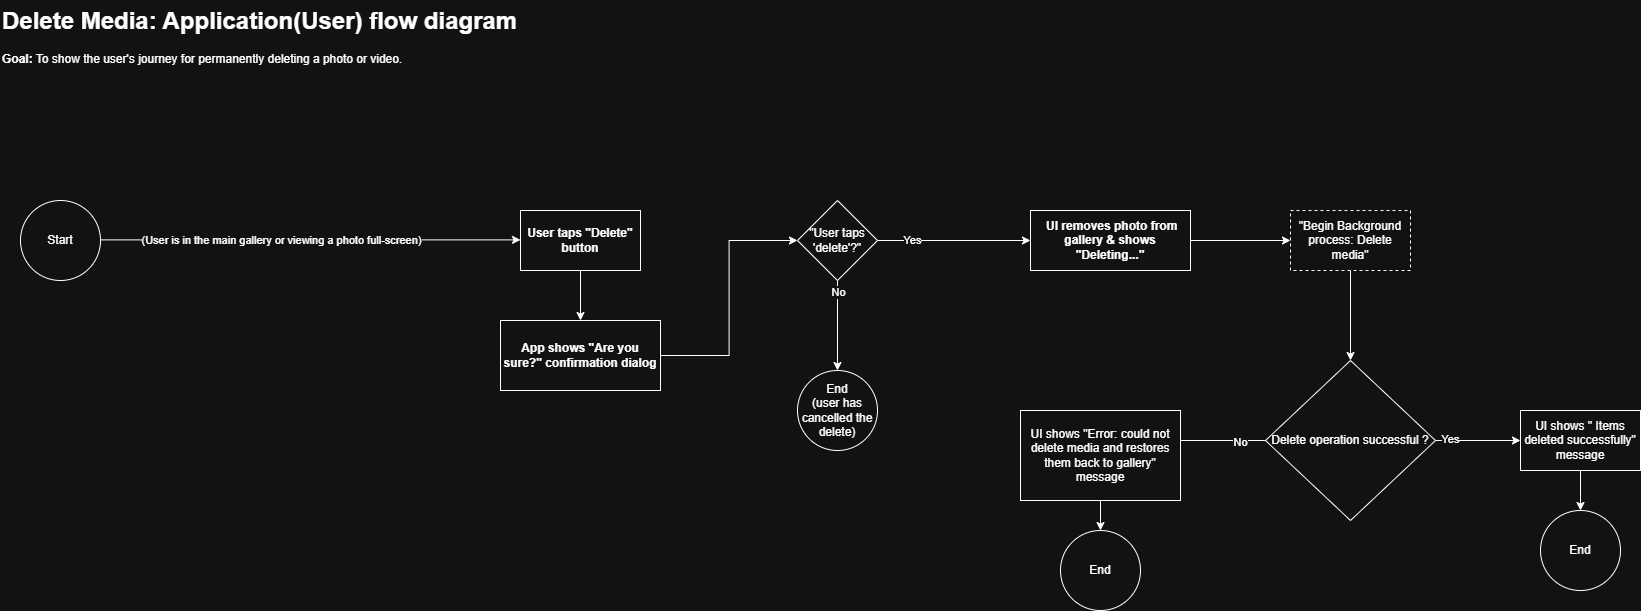

The diagram above was exported from draw.io. Its source (the exported page's mxGraphModel, read from the mxfile embedded in the PNG):
<mxGraphModel dx="2084" dy="1192" grid="1" gridSize="10" guides="1" tooltips="1" connect="1" arrows="1" fold="1" page="1" pageScale="1" pageWidth="827" pageHeight="1169" math="0" shadow="0">
  <root>
    <mxCell id="0" />
    <mxCell id="1" parent="0" />
    <mxCell id="WOiTZTmcrpaqZSLRElIX-7" style="edgeStyle=orthogonalEdgeStyle;rounded=0;orthogonalLoop=1;jettySize=auto;html=1;entryX=0.5;entryY=0;entryDx=0;entryDy=0;" parent="1" source="WOiTZTmcrpaqZSLRElIX-1" target="WOiTZTmcrpaqZSLRElIX-6" edge="1">
      <mxGeometry relative="1" as="geometry" />
    </mxCell>
    <mxCell id="WOiTZTmcrpaqZSLRElIX-1" value="&lt;p data-pm-slice=&quot;1 1 [&amp;quot;ordered_list&amp;quot;,{&amp;quot;order&amp;quot;:1},&amp;quot;list_item&amp;quot;,{}]&quot;&gt;&lt;strong&gt;User taps &quot;Delete&quot; button&lt;/strong&gt;&lt;/p&gt;" style="rounded=0;whiteSpace=wrap;html=1;" parent="1" vertex="1">
      <mxGeometry x="550" y="250" width="120" height="60" as="geometry" />
    </mxCell>
    <mxCell id="WOiTZTmcrpaqZSLRElIX-2" value="&lt;h1 style=&quot;margin-top: 0px;&quot;&gt;Delete Media: Application(User) flow diagram&lt;/h1&gt;&lt;p data-pm-slice=&quot;1 1 []&quot;&gt;&lt;strong&gt;Goal:&lt;/strong&gt; To show the user's journey for permanently deleting a photo or video.&lt;/p&gt;" style="text;html=1;whiteSpace=wrap;overflow=hidden;rounded=0;" parent="1" vertex="1">
      <mxGeometry x="30" y="40" width="700" height="110" as="geometry" />
    </mxCell>
    <mxCell id="WOiTZTmcrpaqZSLRElIX-4" style="edgeStyle=orthogonalEdgeStyle;rounded=0;orthogonalLoop=1;jettySize=auto;html=1;" parent="1" edge="1">
      <mxGeometry relative="1" as="geometry">
        <mxPoint x="550" y="279.38" as="targetPoint" />
        <mxPoint x="130" y="279.38" as="sourcePoint" />
      </mxGeometry>
    </mxCell>
    <mxCell id="WOiTZTmcrpaqZSLRElIX-5" value="&lt;p data-pm-slice=&quot;1 1 [&amp;quot;ordered_list&amp;quot;,{&amp;quot;order&amp;quot;:1},&amp;quot;list_item&amp;quot;,{},&amp;quot;bullet_list&amp;quot;,{},&amp;quot;list_item&amp;quot;,{}]&quot;&gt;(User is in the main gallery or viewing a photo full-screen)&lt;/p&gt;" style="edgeLabel;html=1;align=center;verticalAlign=middle;resizable=0;points=[];" parent="WOiTZTmcrpaqZSLRElIX-4" vertex="1" connectable="0">
      <mxGeometry x="-0.3053" y="1" relative="1" as="geometry">
        <mxPoint x="34" y="1" as="offset" />
      </mxGeometry>
    </mxCell>
    <mxCell id="WOiTZTmcrpaqZSLRElIX-3" value="Start" style="ellipse;whiteSpace=wrap;html=1;aspect=fixed;" parent="1" vertex="1">
      <mxGeometry x="50" y="240" width="80" height="80" as="geometry" />
    </mxCell>
    <mxCell id="WOiTZTmcrpaqZSLRElIX-9" style="edgeStyle=orthogonalEdgeStyle;rounded=0;orthogonalLoop=1;jettySize=auto;html=1;entryX=0;entryY=0.5;entryDx=0;entryDy=0;" parent="1" source="WOiTZTmcrpaqZSLRElIX-6" target="WOiTZTmcrpaqZSLRElIX-8" edge="1">
      <mxGeometry relative="1" as="geometry" />
    </mxCell>
    <mxCell id="WOiTZTmcrpaqZSLRElIX-6" value="&lt;p data-pm-slice=&quot;1 1 [&amp;quot;ordered_list&amp;quot;,{&amp;quot;order&amp;quot;:1},&amp;quot;list_item&amp;quot;,{}]&quot;&gt;&lt;strong&gt;App shows &quot;Are you sure?&quot; confirmation dialog&lt;/strong&gt;&lt;/p&gt;" style="rounded=0;whiteSpace=wrap;html=1;" parent="1" vertex="1">
      <mxGeometry x="530" y="360" width="160" height="70" as="geometry" />
    </mxCell>
    <mxCell id="WOiTZTmcrpaqZSLRElIX-11" style="edgeStyle=orthogonalEdgeStyle;rounded=0;orthogonalLoop=1;jettySize=auto;html=1;" parent="1" source="WOiTZTmcrpaqZSLRElIX-8" edge="1">
      <mxGeometry relative="1" as="geometry">
        <mxPoint x="1060" y="280" as="targetPoint" />
      </mxGeometry>
    </mxCell>
    <mxCell id="WOiTZTmcrpaqZSLRElIX-15" value="Yes" style="edgeLabel;html=1;align=center;verticalAlign=middle;resizable=0;points=[];" parent="WOiTZTmcrpaqZSLRElIX-11" vertex="1" connectable="0">
      <mxGeometry x="-0.5437" y="1" relative="1" as="geometry">
        <mxPoint as="offset" />
      </mxGeometry>
    </mxCell>
    <mxCell id="WOiTZTmcrpaqZSLRElIX-12" style="edgeStyle=orthogonalEdgeStyle;rounded=0;orthogonalLoop=1;jettySize=auto;html=1;" parent="1" source="WOiTZTmcrpaqZSLRElIX-8" target="WOiTZTmcrpaqZSLRElIX-13" edge="1">
      <mxGeometry relative="1" as="geometry">
        <mxPoint x="867" y="390" as="targetPoint" />
      </mxGeometry>
    </mxCell>
    <mxCell id="WOiTZTmcrpaqZSLRElIX-14" value="No" style="edgeLabel;html=1;align=center;verticalAlign=middle;resizable=0;points=[];" parent="WOiTZTmcrpaqZSLRElIX-12" vertex="1" connectable="0">
      <mxGeometry x="-0.2944" relative="1" as="geometry">
        <mxPoint y="-21" as="offset" />
      </mxGeometry>
    </mxCell>
    <mxCell id="WOiTZTmcrpaqZSLRElIX-8" value="&quot;User taps 'delete'?&quot;" style="rhombus;whiteSpace=wrap;html=1;" parent="1" vertex="1">
      <mxGeometry x="827" y="240" width="80" height="80" as="geometry" />
    </mxCell>
    <mxCell id="WOiTZTmcrpaqZSLRElIX-13" value="End&lt;div&gt;(user has cancelled the delete)&lt;/div&gt;" style="ellipse;whiteSpace=wrap;html=1;aspect=fixed;" parent="1" vertex="1">
      <mxGeometry x="827" y="410" width="80" height="80" as="geometry" />
    </mxCell>
    <mxCell id="WOiTZTmcrpaqZSLRElIX-17" style="edgeStyle=orthogonalEdgeStyle;rounded=0;orthogonalLoop=1;jettySize=auto;html=1;" parent="1" source="WOiTZTmcrpaqZSLRElIX-16" target="WOiTZTmcrpaqZSLRElIX-18" edge="1">
      <mxGeometry relative="1" as="geometry">
        <mxPoint x="1380" y="280" as="targetPoint" />
      </mxGeometry>
    </mxCell>
    <mxCell id="WOiTZTmcrpaqZSLRElIX-16" value="&lt;p data-pm-slice=&quot;1 1 [&amp;quot;ordered_list&amp;quot;,{&amp;quot;order&amp;quot;:1},&amp;quot;list_item&amp;quot;,{}]&quot;&gt;&lt;strong&gt;&amp;nbsp;UI removes photo from gallery &amp;amp; shows &quot;Deleting...&quot;&lt;/strong&gt;&lt;/p&gt;" style="rounded=0;whiteSpace=wrap;html=1;" parent="1" vertex="1">
      <mxGeometry x="1060" y="250" width="160" height="60" as="geometry" />
    </mxCell>
    <mxCell id="WOiTZTmcrpaqZSLRElIX-19" style="edgeStyle=orthogonalEdgeStyle;rounded=0;orthogonalLoop=1;jettySize=auto;html=1;" parent="1" source="WOiTZTmcrpaqZSLRElIX-18" target="WOiTZTmcrpaqZSLRElIX-20" edge="1">
      <mxGeometry relative="1" as="geometry">
        <mxPoint x="1380" y="440" as="targetPoint" />
      </mxGeometry>
    </mxCell>
    <mxCell id="WOiTZTmcrpaqZSLRElIX-18" value="&quot;Begin Background process: Delete media&quot;" style="rounded=0;whiteSpace=wrap;html=1;dashed=1;" parent="1" vertex="1">
      <mxGeometry x="1320" y="250" width="120" height="60" as="geometry" />
    </mxCell>
    <mxCell id="WOiTZTmcrpaqZSLRElIX-22" style="edgeStyle=orthogonalEdgeStyle;rounded=0;orthogonalLoop=1;jettySize=auto;html=1;" parent="1" source="WOiTZTmcrpaqZSLRElIX-20" edge="1">
      <mxGeometry relative="1" as="geometry">
        <mxPoint x="1200" y="480" as="targetPoint" />
      </mxGeometry>
    </mxCell>
    <mxCell id="WOiTZTmcrpaqZSLRElIX-27" value="No" style="edgeLabel;html=1;align=center;verticalAlign=middle;resizable=0;points=[];" parent="WOiTZTmcrpaqZSLRElIX-22" vertex="1" connectable="0">
      <mxGeometry x="-0.4526" y="1" relative="1" as="geometry">
        <mxPoint as="offset" />
      </mxGeometry>
    </mxCell>
    <mxCell id="WOiTZTmcrpaqZSLRElIX-29" style="edgeStyle=orthogonalEdgeStyle;rounded=0;orthogonalLoop=1;jettySize=auto;html=1;entryX=0;entryY=0.5;entryDx=0;entryDy=0;" parent="1" source="WOiTZTmcrpaqZSLRElIX-20" target="WOiTZTmcrpaqZSLRElIX-28" edge="1">
      <mxGeometry relative="1" as="geometry" />
    </mxCell>
    <mxCell id="WOiTZTmcrpaqZSLRElIX-30" value="Yes" style="edgeLabel;html=1;align=center;verticalAlign=middle;resizable=0;points=[];" parent="WOiTZTmcrpaqZSLRElIX-29" vertex="1" connectable="0">
      <mxGeometry x="-0.6706" y="2" relative="1" as="geometry">
        <mxPoint as="offset" />
      </mxGeometry>
    </mxCell>
    <mxCell id="WOiTZTmcrpaqZSLRElIX-20" value="Delete operation successful ?" style="rhombus;whiteSpace=wrap;html=1;" parent="1" vertex="1">
      <mxGeometry x="1295" y="400" width="170" height="160" as="geometry" />
    </mxCell>
    <mxCell id="WOiTZTmcrpaqZSLRElIX-25" style="edgeStyle=orthogonalEdgeStyle;rounded=0;orthogonalLoop=1;jettySize=auto;html=1;" parent="1" source="WOiTZTmcrpaqZSLRElIX-24" target="WOiTZTmcrpaqZSLRElIX-26" edge="1">
      <mxGeometry relative="1" as="geometry">
        <mxPoint x="1130" y="610" as="targetPoint" />
      </mxGeometry>
    </mxCell>
    <mxCell id="WOiTZTmcrpaqZSLRElIX-24" value="UI shows &quot;Error: could not delete media and restores them back to gallery&quot; message" style="rounded=0;whiteSpace=wrap;html=1;" parent="1" vertex="1">
      <mxGeometry x="1050" y="450" width="160" height="90" as="geometry" />
    </mxCell>
    <mxCell id="WOiTZTmcrpaqZSLRElIX-26" value="End" style="ellipse;whiteSpace=wrap;html=1;aspect=fixed;" parent="1" vertex="1">
      <mxGeometry x="1090" y="570" width="80" height="80" as="geometry" />
    </mxCell>
    <mxCell id="WOiTZTmcrpaqZSLRElIX-31" style="edgeStyle=orthogonalEdgeStyle;rounded=0;orthogonalLoop=1;jettySize=auto;html=1;" parent="1" source="WOiTZTmcrpaqZSLRElIX-28" target="WOiTZTmcrpaqZSLRElIX-32" edge="1">
      <mxGeometry relative="1" as="geometry">
        <mxPoint x="1610" y="570" as="targetPoint" />
      </mxGeometry>
    </mxCell>
    <mxCell id="WOiTZTmcrpaqZSLRElIX-28" value="UI shows &quot; Items deleted successfully&quot; message" style="rounded=0;whiteSpace=wrap;html=1;" parent="1" vertex="1">
      <mxGeometry x="1550" y="450" width="120" height="60" as="geometry" />
    </mxCell>
    <mxCell id="WOiTZTmcrpaqZSLRElIX-32" value="End" style="ellipse;whiteSpace=wrap;html=1;aspect=fixed;" parent="1" vertex="1">
      <mxGeometry x="1570" y="550" width="80" height="80" as="geometry" />
    </mxCell>
  </root>
</mxGraphModel>